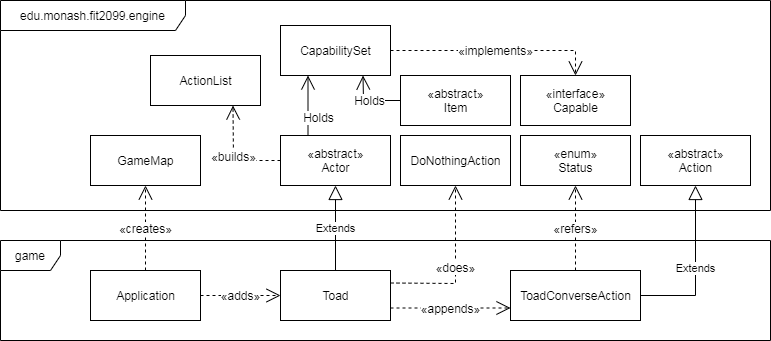

The diagram above was exported from draw.io. Its source (the exported page's mxGraphModel, read from the mxfile embedded in the PNG):
<mxGraphModel dx="1082" dy="935" grid="1" gridSize="10" guides="1" tooltips="1" connect="1" arrows="1" fold="1" page="1" pageScale="1" pageWidth="1169" pageHeight="827" math="0" shadow="0">
  <root>
    <mxCell id="0" />
    <mxCell id="1" parent="0" />
    <mxCell id="14" value="Extends" style="endArrow=block;endSize=12;html=1;endFill=0;entryX=0.5;entryY=1;entryDx=0;entryDy=0;exitX=0.5;exitY=0;exitDx=0;exitDy=0;" parent="1" source="4" target="7" edge="1">
      <mxGeometry width="160" relative="1" as="geometry">
        <mxPoint x="260" y="580" as="sourcePoint" />
        <mxPoint x="420" y="580" as="targetPoint" />
      </mxGeometry>
    </mxCell>
    <mxCell id="20" value="&lt;span style=&quot;font-size: 12px&quot;&gt;«does»&lt;/span&gt;" style="endArrow=open;endSize=12;html=1;endFill=0;exitX=1;exitY=0.25;exitDx=0;exitDy=0;dashed=1;entryX=0.5;entryY=1;entryDx=0;entryDy=0;rounded=0;" edge="1" parent="1" source="4" target="15">
      <mxGeometry width="160" relative="1" as="geometry">
        <mxPoint x="380" y="505" as="sourcePoint" />
        <mxPoint x="440" y="510.21739130434776" as="targetPoint" />
        <Array as="points">
          <mxPoint x="635" y="443" />
        </Array>
      </mxGeometry>
    </mxCell>
    <mxCell id="24" value="Extends" style="endArrow=block;endSize=12;html=1;endFill=0;entryX=0.5;entryY=1;entryDx=0;entryDy=0;exitX=1;exitY=0.5;exitDx=0;exitDy=0;rounded=0;" edge="1" parent="1" source="5" target="8">
      <mxGeometry width="160" relative="1" as="geometry">
        <mxPoint x="540" y="570" as="sourcePoint" />
        <mxPoint x="650" y="360" as="targetPoint" />
        <Array as="points">
          <mxPoint x="875" y="455" />
        </Array>
      </mxGeometry>
    </mxCell>
    <mxCell id="28" value="&lt;span style=&quot;font-size: 12px&quot;&gt;«creates»&lt;/span&gt;" style="endArrow=open;endSize=12;html=1;endFill=0;dashed=1;entryX=0.5;entryY=1;entryDx=0;entryDy=0;exitX=0.5;exitY=0;exitDx=0;exitDy=0;" edge="1" parent="1" source="16" target="17">
      <mxGeometry width="160" relative="1" as="geometry">
        <mxPoint x="380" y="505" as="sourcePoint" />
        <mxPoint x="540" y="505" as="targetPoint" />
      </mxGeometry>
    </mxCell>
    <mxCell id="31" value="&lt;span style=&quot;font-size: 12px&quot;&gt;«refers»&lt;/span&gt;" style="endArrow=open;endSize=12;html=1;endFill=0;dashed=1;entryX=0.5;entryY=1;entryDx=0;entryDy=0;" edge="1" parent="1" source="5" target="29">
      <mxGeometry width="160" relative="1" as="geometry">
        <mxPoint x="602.5" y="510" as="sourcePoint" />
        <mxPoint x="775" y="350" as="targetPoint" />
      </mxGeometry>
    </mxCell>
    <mxCell id="36" value="" style="group" vertex="1" connectable="0" parent="1">
      <mxGeometry x="210" y="390" width="740" height="110" as="geometry" />
    </mxCell>
    <mxCell id="2" value="game" style="shape=umlFrame;whiteSpace=wrap;html=1;" parent="36" vertex="1">
      <mxGeometry x="-30" y="10" width="770" height="100" as="geometry" />
    </mxCell>
    <mxCell id="4" value="Toad" style="html=1;" parent="36" vertex="1">
      <mxGeometry x="250" y="40" width="110" height="50" as="geometry" />
    </mxCell>
    <mxCell id="5" value="ToadConverseAction" style="html=1;" parent="36" vertex="1">
      <mxGeometry x="480" y="40" width="130" height="50" as="geometry" />
    </mxCell>
    <mxCell id="16" value="Application" style="html=1;" vertex="1" parent="36">
      <mxGeometry x="60" y="40" width="110" height="50" as="geometry" />
    </mxCell>
    <mxCell id="19" value="&lt;span style=&quot;font-size: 12px&quot;&gt;«adds»&lt;/span&gt;" style="endArrow=open;endSize=12;html=1;endFill=0;exitX=1;exitY=0.5;exitDx=0;exitDy=0;dashed=1;" edge="1" parent="36" source="16" target="4">
      <mxGeometry width="160" relative="1" as="geometry">
        <mxPoint x="865" y="90" as="sourcePoint" />
        <mxPoint x="775" y="-60" as="targetPoint" />
      </mxGeometry>
    </mxCell>
    <mxCell id="34" value="&lt;span style=&quot;font-size: 12px&quot;&gt;«appends»&lt;/span&gt;" style="endArrow=open;endSize=12;html=1;endFill=0;exitX=1;exitY=0.75;exitDx=0;exitDy=0;dashed=1;entryX=0;entryY=0.75;entryDx=0;entryDy=0;" edge="1" parent="36" source="4" target="5">
      <mxGeometry width="160" relative="1" as="geometry">
        <mxPoint x="392.5" y="120" as="sourcePoint" />
        <mxPoint x="555" y="-60" as="targetPoint" />
      </mxGeometry>
    </mxCell>
    <mxCell id="37" value="" style="group" vertex="1" connectable="0" parent="1">
      <mxGeometry x="210" y="160" width="740" height="210" as="geometry" />
    </mxCell>
    <mxCell id="3" value="edu.monash.fit2099.engine" style="shape=umlFrame;whiteSpace=wrap;html=1;width=185;height=30;" parent="37" vertex="1">
      <mxGeometry x="-30" width="770" height="210" as="geometry" />
    </mxCell>
    <mxCell id="7" value="&lt;span&gt;«abstract»&lt;/span&gt;&lt;br&gt;Actor" style="html=1;" parent="37" vertex="1">
      <mxGeometry x="250" y="135" width="110" height="50" as="geometry" />
    </mxCell>
    <mxCell id="8" value="«abstract»&lt;br&gt;Action" style="html=1;" parent="37" vertex="1">
      <mxGeometry x="610" y="135" width="110" height="50" as="geometry" />
    </mxCell>
    <mxCell id="10" value="«abstract»&lt;br&gt;Item" style="html=1;" parent="37" vertex="1">
      <mxGeometry x="370" y="75" width="110" height="50" as="geometry" />
    </mxCell>
    <mxCell id="11" value="CapabilitySet" style="html=1;" parent="37" vertex="1">
      <mxGeometry x="250" y="25" width="110" height="50" as="geometry" />
    </mxCell>
    <mxCell id="15" value="DoNothingAction" style="html=1;" parent="37" vertex="1">
      <mxGeometry x="370" y="135" width="110" height="50" as="geometry" />
    </mxCell>
    <mxCell id="17" value="GameMap" style="html=1;" vertex="1" parent="37">
      <mxGeometry x="60" y="135" width="110" height="50" as="geometry" />
    </mxCell>
    <mxCell id="21" value="&lt;span&gt;«interface»&lt;/span&gt;&lt;br&gt;Capable" style="html=1;" vertex="1" parent="37">
      <mxGeometry x="490" y="75" width="110" height="50" as="geometry" />
    </mxCell>
    <mxCell id="22" value="&lt;span style=&quot;font-size: 12px&quot;&gt;«implements»&lt;/span&gt;" style="endArrow=open;endSize=12;html=1;endFill=0;dashed=1;entryX=0.5;entryY=0;entryDx=0;entryDy=0;exitX=1;exitY=0.5;exitDx=0;exitDy=0;rounded=0;" edge="1" parent="37" source="11" target="21">
      <mxGeometry width="160" relative="1" as="geometry">
        <mxPoint x="350" y="345" as="sourcePoint" />
        <mxPoint x="655" y="175" as="targetPoint" />
        <Array as="points">
          <mxPoint x="545" y="50" />
        </Array>
      </mxGeometry>
    </mxCell>
    <mxCell id="26" value="&lt;span style=&quot;font-size: 12px&quot;&gt;Holds&lt;br&gt;&lt;/span&gt;" style="endArrow=open;endSize=12;html=1;endFill=0;entryX=0.25;entryY=1;entryDx=0;entryDy=0;exitX=0.25;exitY=0;exitDx=0;exitDy=0;" edge="1" parent="37" source="7" target="11">
      <mxGeometry x="-0.3858" y="-10" width="160" relative="1" as="geometry">
        <mxPoint x="115" y="305" as="sourcePoint" />
        <mxPoint x="115" y="165" as="targetPoint" />
        <mxPoint as="offset" />
      </mxGeometry>
    </mxCell>
    <mxCell id="27" value="&lt;span style=&quot;font-size: 12px&quot;&gt;Holds&lt;br&gt;&lt;/span&gt;" style="endArrow=open;endSize=12;html=1;endFill=0;entryX=0.75;entryY=1;entryDx=0;entryDy=0;rounded=0;exitX=0;exitY=0.5;exitDx=0;exitDy=0;startSize=6;" edge="1" parent="37" source="10" target="11">
      <mxGeometry width="160" relative="1" as="geometry">
        <mxPoint x="357.5" y="125" as="sourcePoint" />
        <mxPoint x="295" y="35" as="targetPoint" />
        <Array as="points">
          <mxPoint x="333" y="100" />
        </Array>
      </mxGeometry>
    </mxCell>
    <mxCell id="29" value="«enum»&lt;br&gt;Status" style="html=1;" vertex="1" parent="37">
      <mxGeometry x="490" y="135" width="110" height="50" as="geometry" />
    </mxCell>
    <mxCell id="32" value="ActionList" style="html=1;" vertex="1" parent="37">
      <mxGeometry x="120" y="55" width="110" height="50" as="geometry" />
    </mxCell>
    <mxCell id="33" value="&lt;span style=&quot;font-size: 12px&quot;&gt;«builds»&lt;/span&gt;" style="endArrow=open;endSize=12;html=1;endFill=0;exitX=0;exitY=0.5;exitDx=0;exitDy=0;dashed=1;entryX=0.75;entryY=1;entryDx=0;entryDy=0;rounded=0;" edge="1" parent="37" source="7" target="32">
      <mxGeometry width="160" relative="1" as="geometry">
        <mxPoint x="337.5" y="335" as="sourcePoint" />
        <mxPoint x="115" y="75" as="targetPoint" />
        <Array as="points">
          <mxPoint x="203" y="160" />
        </Array>
      </mxGeometry>
    </mxCell>
  </root>
</mxGraphModel>